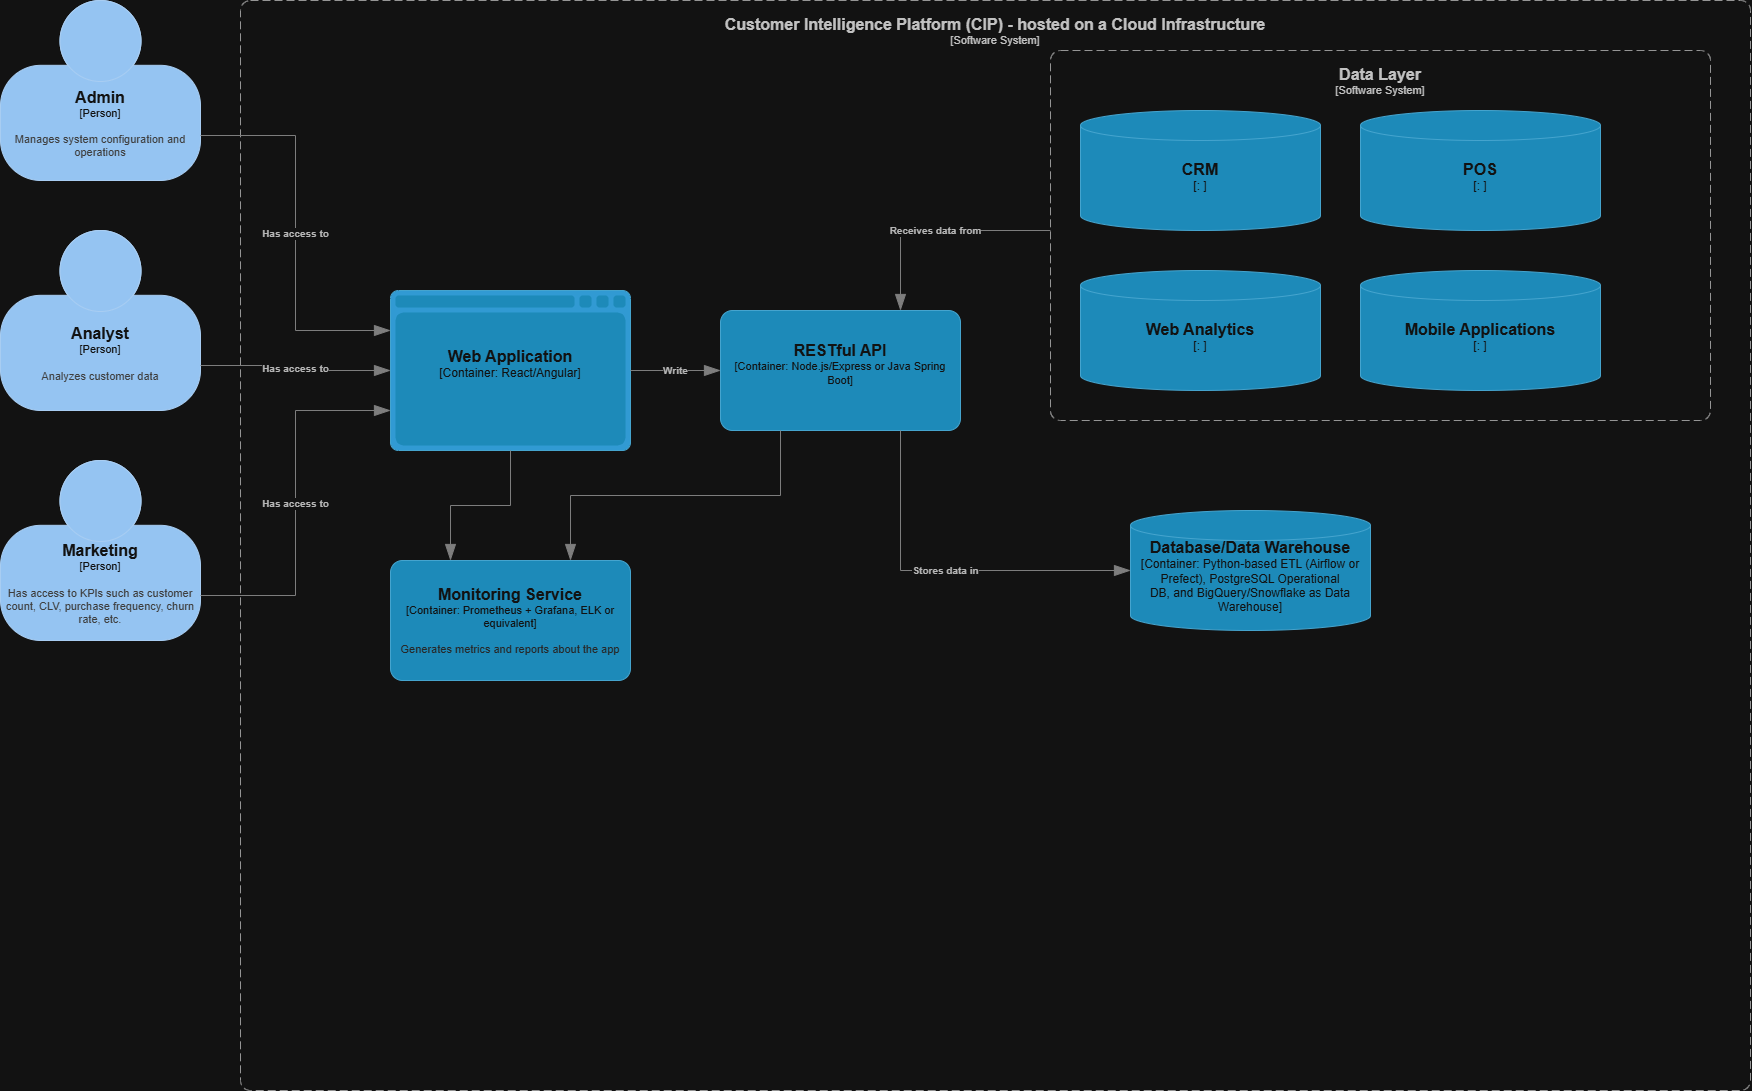

The diagram above was exported from draw.io. Its source (the exported page's mxGraphModel, read from the mxfile embedded in the PNG):
<mxGraphModel dx="1773" dy="983" grid="1" gridSize="10" guides="1" tooltips="1" connect="1" arrows="1" fold="1" page="1" pageScale="1" pageWidth="850" pageHeight="1100" math="0" shadow="0">
  <root>
    <mxCell id="0" />
    <mxCell id="1" parent="0" />
    <object placeholders="1" c4Name="Admin" c4Type="Person" c4Description="Manages system configuration and operations" label="&lt;font style=&quot;font-size: 16px&quot;&gt;&lt;b&gt;%c4Name%&lt;/b&gt;&lt;/font&gt;&lt;div&gt;[%c4Type%]&lt;/div&gt;&lt;br&gt;&lt;div&gt;&lt;font style=&quot;font-size: 11px&quot;&gt;&lt;font color=&quot;#cccccc&quot;&gt;%c4Description%&lt;/font&gt;&lt;/div&gt;" id="lp0s-r7Q4yn3rCoqv7_r-4">
      <mxCell parent="1" style="html=1;fontSize=11;dashed=0;whiteSpace=wrap;fillColor=#083F75;strokeColor=#06315C;fontColor=#ffffff;shape=mxgraph.c4.person2;align=center;metaEdit=1;points=[[0.5,0,0],[1,0.5,0],[1,0.75,0],[0.75,1,0],[0.5,1,0],[0.25,1,0],[0,0.75,0],[0,0.5,0]];resizable=0;" vertex="1">
        <mxGeometry height="180" width="200" x="20" y="40" as="geometry" />
      </mxCell>
    </object>
    <object placeholders="1" c4Name="Marketing" c4Type="Person" c4Description="Has access to KPIs such as customer count, CLV, purchase frequency, churn rate, etc." label="&lt;font style=&quot;font-size: 16px&quot;&gt;&lt;b&gt;%c4Name%&lt;/b&gt;&lt;/font&gt;&lt;div&gt;[%c4Type%]&lt;/div&gt;&lt;br&gt;&lt;div&gt;&lt;font style=&quot;font-size: 11px&quot;&gt;&lt;font color=&quot;#cccccc&quot;&gt;%c4Description%&lt;/font&gt;&lt;/div&gt;" id="lp0s-r7Q4yn3rCoqv7_r-5">
      <mxCell parent="1" style="html=1;fontSize=11;dashed=0;whiteSpace=wrap;fillColor=#083F75;strokeColor=#06315C;fontColor=#ffffff;shape=mxgraph.c4.person2;align=center;metaEdit=1;points=[[0.5,0,0],[1,0.5,0],[1,0.75,0],[0.75,1,0],[0.5,1,0],[0.25,1,0],[0,0.75,0],[0,0.5,0]];resizable=0;" vertex="1">
        <mxGeometry height="180" width="200" x="20" y="500" as="geometry" />
      </mxCell>
    </object>
    <object placeholders="1" c4Name="Analyst" c4Type="Person" c4Description="Analyzes customer data" label="&lt;font style=&quot;font-size: 16px&quot;&gt;&lt;b&gt;%c4Name%&lt;/b&gt;&lt;/font&gt;&lt;div&gt;[%c4Type%]&lt;/div&gt;&lt;br&gt;&lt;div&gt;&lt;font style=&quot;font-size: 11px&quot;&gt;&lt;font color=&quot;#cccccc&quot;&gt;%c4Description%&lt;/font&gt;&lt;/div&gt;" id="lp0s-r7Q4yn3rCoqv7_r-6">
      <mxCell parent="1" style="html=1;fontSize=11;dashed=0;whiteSpace=wrap;fillColor=#083F75;strokeColor=#06315C;fontColor=#ffffff;shape=mxgraph.c4.person2;align=center;metaEdit=1;points=[[0.5,0,0],[1,0.5,0],[1,0.75,0],[0.75,1,0],[0.5,1,0],[0.25,1,0],[0,0.75,0],[0,0.5,0]];resizable=0;" vertex="1">
        <mxGeometry height="180" width="200" x="20" y="270" as="geometry" />
      </mxCell>
    </object>
    <object placeholders="1" c4Name="Customer Intelligence Platform (CIP) - hosted on a Cloud Infrastructure" c4Type="SystemScopeBoundary" c4Application="Software System" label="&lt;font style=&quot;font-size: 16px&quot;&gt;&lt;b&gt;&lt;div style=&quot;&quot;&gt;%c4Name%&lt;/div&gt;&lt;/b&gt;&lt;/font&gt;&lt;div style=&quot;&quot;&gt;[%c4Application%]&lt;/div&gt;" id="lp0s-r7Q4yn3rCoqv7_r-7">
      <mxCell parent="1" style="rounded=1;fontSize=11;whiteSpace=wrap;html=1;dashed=1;arcSize=20;fillColor=none;strokeColor=#666666;fontColor=#333333;labelBackgroundColor=none;align=center;verticalAlign=top;labelBorderColor=none;spacingTop=0;spacing=10;dashPattern=8 4;metaEdit=1;rotatable=0;perimeter=rectanglePerimeter;noLabel=0;labelPadding=0;allowArrows=0;connectable=0;expand=0;recursiveResize=0;editable=1;pointerEvents=0;absoluteArcSize=1;points=[[0.25,0,0],[0.5,0,0],[0.75,0,0],[1,0.25,0],[1,0.5,0],[1,0.75,0],[0.75,1,0],[0.5,1,0],[0.25,1,0],[0,0.75,0],[0,0.5,0],[0,0.25,0]];" vertex="1">
        <mxGeometry height="1090" width="1510" x="260" y="40" as="geometry" />
      </mxCell>
    </object>
    <object placeholders="1" c4Name="Monitoring Service" c4Type="Container" c4Technology="Prometheus + Grafana, ELK or equivalent" c4Description="Generates metrics and reports about the app" label="&lt;font style=&quot;font-size: 16px&quot;&gt;&lt;b&gt;%c4Name%&lt;/b&gt;&lt;/font&gt;&lt;div&gt;[%c4Type%: %c4Technology%]&lt;/div&gt;&lt;br&gt;&lt;div&gt;&lt;font style=&quot;font-size: 11px&quot;&gt;&lt;font color=&quot;#E6E6E6&quot;&gt;%c4Description%&lt;/font&gt;&lt;/div&gt;" id="lp0s-r7Q4yn3rCoqv7_r-8">
      <mxCell parent="1" style="rounded=1;whiteSpace=wrap;html=1;fontSize=11;labelBackgroundColor=none;fillColor=#23A2D9;fontColor=#ffffff;align=center;arcSize=10;strokeColor=#0E7DAD;metaEdit=1;resizable=0;points=[[0.25,0,0],[0.5,0,0],[0.75,0,0],[1,0.25,0],[1,0.5,0],[1,0.75,0],[0.75,1,0],[0.5,1,0],[0.25,1,0],[0,0.75,0],[0,0.5,0],[0,0.25,0]];" vertex="1">
        <mxGeometry height="120" width="240" x="410" y="600" as="geometry" />
      </mxCell>
    </object>
    <object placeholders="1" c4Name="RESTful API" c4Type="Container" c4Technology="Node.js/Express or Java Spring Boot" c4Description="" label="&lt;font style=&quot;font-size: 16px&quot;&gt;&lt;b&gt;%c4Name%&lt;/b&gt;&lt;/font&gt;&lt;div&gt;[%c4Type%: %c4Technology%]&lt;/div&gt;&lt;br&gt;&lt;div&gt;&lt;font style=&quot;font-size: 11px&quot;&gt;&lt;font color=&quot;#E6E6E6&quot;&gt;%c4Description%&lt;/font&gt;&lt;/div&gt;" id="lp0s-r7Q4yn3rCoqv7_r-10">
      <mxCell parent="1" style="rounded=1;whiteSpace=wrap;html=1;fontSize=11;labelBackgroundColor=none;fillColor=#23A2D9;fontColor=#ffffff;align=center;arcSize=10;strokeColor=#0E7DAD;metaEdit=1;resizable=0;points=[[0.25,0,0],[0.5,0,0],[0.75,0,0],[1,0.25,0],[1,0.5,0],[1,0.75,0],[0.75,1,0],[0.5,1,0],[0.25,1,0],[0,0.75,0],[0,0.5,0],[0,0.25,0]];" vertex="1">
        <mxGeometry height="120" width="240" x="740" y="350" as="geometry" />
      </mxCell>
    </object>
    <object placeholders="1" c4Name="Database/Data Warehouse" c4Type="Container" c4Technology="Python-based ETL (Airflow or Prefect), PostgreSQL Operational &#10;DB, and BigQuery/Snowflake as Data Warehouse" c4Description="" label="&lt;font style=&quot;font-size: 16px&quot;&gt;&lt;b&gt;%c4Name%&lt;/b&gt;&lt;/font&gt;&lt;div&gt;[%c4Type%:&amp;nbsp;%c4Technology%]&lt;/div&gt;&lt;br&gt;&lt;div&gt;&lt;font style=&quot;font-size: 11px&quot;&gt;&lt;font color=&quot;#E6E6E6&quot;&gt;%c4Description%&lt;/font&gt;&lt;/div&gt;" id="lp0s-r7Q4yn3rCoqv7_r-11">
      <mxCell parent="1" style="shape=cylinder3;size=15;whiteSpace=wrap;html=1;boundedLbl=1;rounded=0;labelBackgroundColor=none;fillColor=#23A2D9;fontSize=12;fontColor=#ffffff;align=center;strokeColor=#0E7DAD;metaEdit=1;points=[[0.5,0,0],[1,0.25,0],[1,0.5,0],[1,0.75,0],[0.5,1,0],[0,0.75,0],[0,0.5,0],[0,0.25,0]];resizable=0;" vertex="1">
        <mxGeometry height="120" width="240" x="1150" y="550" as="geometry" />
      </mxCell>
    </object>
    <object placeholders="1" c4Name="Data Layer" c4Type="SystemScopeBoundary" c4Application="Software System" label="&lt;font style=&quot;font-size: 16px&quot;&gt;&lt;b&gt;&lt;div style=&quot;&quot;&gt;%c4Name%&lt;/div&gt;&lt;/b&gt;&lt;/font&gt;&lt;div style=&quot;&quot;&gt;[%c4Application%]&lt;/div&gt;" id="lp0s-r7Q4yn3rCoqv7_r-12">
      <mxCell parent="1" style="rounded=1;fontSize=11;whiteSpace=wrap;html=1;dashed=1;arcSize=20;fillColor=none;strokeColor=#666666;fontColor=#333333;labelBackgroundColor=none;align=center;verticalAlign=top;labelBorderColor=none;spacingTop=0;spacing=10;dashPattern=8 4;metaEdit=1;rotatable=0;perimeter=rectanglePerimeter;noLabel=0;labelPadding=0;allowArrows=0;connectable=0;expand=0;recursiveResize=0;editable=1;pointerEvents=0;absoluteArcSize=1;points=[[0.25,0,0],[0.5,0,0],[0.75,0,0],[1,0.25,0],[1,0.5,0],[1,0.75,0],[0.75,1,0],[0.5,1,0],[0.25,1,0],[0,0.75,0],[0,0.5,0],[0,0.25,0]];" vertex="1">
        <mxGeometry height="370" width="660" x="1070" y="90" as="geometry" />
      </mxCell>
    </object>
    <object placeholders="1" c4Name="Mobile Applications" c4Type="" c4Technology="" c4Description="" label="&lt;font style=&quot;font-size: 16px&quot;&gt;&lt;b&gt;%c4Name%&lt;/b&gt;&lt;/font&gt;&lt;div&gt;[%c4Type%:&amp;nbsp;%c4Technology%]&lt;/div&gt;&lt;br&gt;&lt;div&gt;&lt;font style=&quot;font-size: 11px&quot;&gt;&lt;font color=&quot;#E6E6E6&quot;&gt;%c4Description%&lt;/font&gt;&lt;/div&gt;" id="lp0s-r7Q4yn3rCoqv7_r-13">
      <mxCell parent="1" style="shape=cylinder3;size=15;whiteSpace=wrap;html=1;boundedLbl=1;rounded=0;labelBackgroundColor=none;fillColor=#23A2D9;fontSize=12;fontColor=#ffffff;align=center;strokeColor=#0E7DAD;metaEdit=1;points=[[0.5,0,0],[1,0.25,0],[1,0.5,0],[1,0.75,0],[0.5,1,0],[0,0.75,0],[0,0.5,0],[0,0.25,0]];resizable=0;" vertex="1">
        <mxGeometry height="120" width="240" x="1380" y="310" as="geometry" />
      </mxCell>
    </object>
    <object placeholders="1" c4Name="POS" c4Type="" c4Technology="" c4Description="" label="&lt;font style=&quot;font-size: 16px&quot;&gt;&lt;b&gt;%c4Name%&lt;/b&gt;&lt;/font&gt;&lt;div&gt;[%c4Type%:&amp;nbsp;%c4Technology%]&lt;/div&gt;&lt;br&gt;&lt;div&gt;&lt;font style=&quot;font-size: 11px&quot;&gt;&lt;font color=&quot;#E6E6E6&quot;&gt;%c4Description%&lt;/font&gt;&lt;/div&gt;" id="lp0s-r7Q4yn3rCoqv7_r-14">
      <mxCell parent="1" style="shape=cylinder3;size=15;whiteSpace=wrap;html=1;boundedLbl=1;rounded=0;labelBackgroundColor=none;fillColor=#23A2D9;fontSize=12;fontColor=#ffffff;align=center;strokeColor=#0E7DAD;metaEdit=1;points=[[0.5,0,0],[1,0.25,0],[1,0.5,0],[1,0.75,0],[0.5,1,0],[0,0.75,0],[0,0.5,0],[0,0.25,0]];resizable=0;" vertex="1">
        <mxGeometry height="120" width="240" x="1380" y="150" as="geometry" />
      </mxCell>
    </object>
    <object placeholders="1" c4Name="Web Analytics" c4Type="" c4Technology="" c4Description="" label="&lt;font style=&quot;font-size: 16px&quot;&gt;&lt;b&gt;%c4Name%&lt;/b&gt;&lt;/font&gt;&lt;div&gt;[%c4Type%:&amp;nbsp;%c4Technology%]&lt;/div&gt;&lt;br&gt;&lt;div&gt;&lt;font style=&quot;font-size: 11px&quot;&gt;&lt;font color=&quot;#E6E6E6&quot;&gt;%c4Description%&lt;/font&gt;&lt;/div&gt;" id="lp0s-r7Q4yn3rCoqv7_r-15">
      <mxCell parent="1" style="shape=cylinder3;size=15;whiteSpace=wrap;html=1;boundedLbl=1;rounded=0;labelBackgroundColor=none;fillColor=#23A2D9;fontSize=12;fontColor=#ffffff;align=center;strokeColor=#0E7DAD;metaEdit=1;points=[[0.5,0,0],[1,0.25,0],[1,0.5,0],[1,0.75,0],[0.5,1,0],[0,0.75,0],[0,0.5,0],[0,0.25,0]];resizable=0;" vertex="1">
        <mxGeometry height="120" width="240" x="1100" y="310" as="geometry" />
      </mxCell>
    </object>
    <object placeholders="1" c4Name="CRM" c4Type="" c4Technology="" c4Description="" label="&lt;font style=&quot;font-size: 16px&quot;&gt;&lt;b&gt;%c4Name%&lt;/b&gt;&lt;/font&gt;&lt;div&gt;[%c4Type%:&amp;nbsp;%c4Technology%]&lt;/div&gt;&lt;br&gt;&lt;div&gt;&lt;font style=&quot;font-size: 11px&quot;&gt;&lt;font color=&quot;#E6E6E6&quot;&gt;%c4Description%&lt;/font&gt;&lt;/div&gt;" id="lp0s-r7Q4yn3rCoqv7_r-16">
      <mxCell parent="1" style="shape=cylinder3;size=15;whiteSpace=wrap;html=1;boundedLbl=1;rounded=0;labelBackgroundColor=none;fillColor=#23A2D9;fontSize=12;fontColor=#ffffff;align=center;strokeColor=#0E7DAD;metaEdit=1;points=[[0.5,0,0],[1,0.25,0],[1,0.5,0],[1,0.75,0],[0.5,1,0],[0,0.75,0],[0,0.5,0],[0,0.25,0]];resizable=0;" vertex="1">
        <mxGeometry height="120" width="240" x="1100" y="150" as="geometry" />
      </mxCell>
    </object>
    <object placeholders="1" c4Name="Web Application" c4Type="Container" c4Technology="React/Angular" c4Description="" label="&lt;font style=&quot;font-size: 16px&quot;&gt;&lt;b&gt;%c4Name%&lt;/b&gt;&lt;/font&gt;&lt;div&gt;[%c4Type%:&amp;nbsp;%c4Technology%]&lt;/div&gt;&lt;br&gt;&lt;div&gt;&lt;font style=&quot;font-size: 11px&quot;&gt;&lt;font color=&quot;#E6E6E6&quot;&gt;%c4Description%&lt;/font&gt;&lt;/div&gt;" id="lp0s-r7Q4yn3rCoqv7_r-18">
      <mxCell parent="1" style="shape=mxgraph.c4.webBrowserContainer2;whiteSpace=wrap;html=1;boundedLbl=1;rounded=0;labelBackgroundColor=none;strokeColor=#118ACD;fillColor=#23A2D9;strokeColor=#118ACD;strokeColor2=#0E7DAD;fontSize=12;fontColor=#ffffff;align=center;metaEdit=1;points=[[0.5,0,0],[1,0.25,0],[1,0.5,0],[1,0.75,0],[0.5,1,0],[0,0.75,0],[0,0.5,0],[0,0.25,0]];resizable=0;" vertex="1">
        <mxGeometry height="160" width="240" x="410" y="330" as="geometry" />
      </mxCell>
    </object>
    <object placeholders="1" c4Type="Relationship" c4Description="Has access to" label="&lt;div style=&quot;text-align: left&quot;&gt;&lt;div style=&quot;text-align: center&quot;&gt;&lt;b&gt;%c4Description%&lt;/b&gt;&lt;/div&gt;" id="lp0s-r7Q4yn3rCoqv7_r-23">
      <mxCell edge="1" parent="1" source="lp0s-r7Q4yn3rCoqv7_r-4" style="endArrow=blockThin;html=1;fontSize=10;fontColor=#404040;strokeWidth=1;endFill=1;strokeColor=#828282;elbow=vertical;metaEdit=1;endSize=14;startSize=14;jumpStyle=arc;jumpSize=16;rounded=0;edgeStyle=orthogonalEdgeStyle;exitX=1;exitY=0.75;exitDx=0;exitDy=0;exitPerimeter=0;entryX=0;entryY=0.25;entryDx=0;entryDy=0;entryPerimeter=0;" target="lp0s-r7Q4yn3rCoqv7_r-18">
        <mxGeometry relative="1" width="240" as="geometry">
          <mxPoint x="150" y="209.47000000000003" as="sourcePoint" />
          <mxPoint x="390" y="209.47000000000003" as="targetPoint" />
        </mxGeometry>
      </mxCell>
    </object>
    <object placeholders="1" c4Type="Relationship" c4Description="Has access to" label="&lt;div style=&quot;text-align: left&quot;&gt;&lt;div style=&quot;text-align: center&quot;&gt;&lt;b&gt;%c4Description%&lt;/b&gt;&lt;/div&gt;" id="lp0s-r7Q4yn3rCoqv7_r-26">
      <mxCell edge="1" parent="1" source="lp0s-r7Q4yn3rCoqv7_r-6" style="endArrow=blockThin;html=1;fontSize=10;fontColor=#404040;strokeWidth=1;endFill=1;strokeColor=#828282;elbow=vertical;metaEdit=1;endSize=14;startSize=14;jumpStyle=arc;jumpSize=16;rounded=0;edgeStyle=orthogonalEdgeStyle;exitX=1;exitY=0.75;exitDx=0;exitDy=0;exitPerimeter=0;entryX=0;entryY=0.5;entryDx=0;entryDy=0;entryPerimeter=0;" target="lp0s-r7Q4yn3rCoqv7_r-18">
        <mxGeometry relative="1" width="240" as="geometry">
          <mxPoint x="90" y="428.95" as="sourcePoint" />
          <mxPoint x="330" y="428.95" as="targetPoint" />
        </mxGeometry>
      </mxCell>
    </object>
    <object placeholders="1" c4Type="Relationship" c4Description="Has access to" label="&lt;div style=&quot;text-align: left&quot;&gt;&lt;div style=&quot;text-align: center&quot;&gt;&lt;b&gt;%c4Description%&lt;/b&gt;&lt;/div&gt;" id="lp0s-r7Q4yn3rCoqv7_r-27">
      <mxCell edge="1" parent="1" source="lp0s-r7Q4yn3rCoqv7_r-5" style="endArrow=blockThin;html=1;fontSize=10;fontColor=#404040;strokeWidth=1;endFill=1;strokeColor=#828282;elbow=vertical;metaEdit=1;endSize=14;startSize=14;jumpStyle=arc;jumpSize=16;rounded=0;edgeStyle=orthogonalEdgeStyle;exitX=1;exitY=0.75;exitDx=0;exitDy=0;exitPerimeter=0;entryX=0;entryY=0.75;entryDx=0;entryDy=0;entryPerimeter=0;" target="lp0s-r7Q4yn3rCoqv7_r-18">
        <mxGeometry relative="1" width="240" as="geometry">
          <mxPoint x="130" y="680" as="sourcePoint" />
          <mxPoint x="370" y="680" as="targetPoint" />
        </mxGeometry>
      </mxCell>
    </object>
    <object placeholders="1" c4Type="Relationship" id="lp0s-r7Q4yn3rCoqv7_r-28">
      <mxCell edge="1" parent="1" source="lp0s-r7Q4yn3rCoqv7_r-18" style="endArrow=blockThin;html=1;fontSize=10;fontColor=#404040;strokeWidth=1;endFill=1;strokeColor=#828282;elbow=vertical;metaEdit=1;endSize=14;startSize=14;jumpStyle=arc;jumpSize=16;rounded=0;edgeStyle=orthogonalEdgeStyle;exitX=0.5;exitY=1;exitDx=0;exitDy=0;exitPerimeter=0;entryX=0.25;entryY=0;entryDx=0;entryDy=0;entryPerimeter=0;" target="lp0s-r7Q4yn3rCoqv7_r-8">
        <mxGeometry relative="1" width="240" as="geometry">
          <mxPoint x="620" y="510" as="sourcePoint" />
          <mxPoint x="860" y="510" as="targetPoint" />
        </mxGeometry>
      </mxCell>
    </object>
    <object placeholders="1" c4Type="Relationship" id="lp0s-r7Q4yn3rCoqv7_r-29">
      <mxCell edge="1" parent="1" source="lp0s-r7Q4yn3rCoqv7_r-10" style="endArrow=blockThin;html=1;fontSize=10;fontColor=#404040;strokeWidth=1;endFill=1;strokeColor=#828282;elbow=vertical;metaEdit=1;endSize=14;startSize=14;jumpStyle=arc;jumpSize=16;rounded=0;edgeStyle=orthogonalEdgeStyle;exitX=0.25;exitY=1;exitDx=0;exitDy=0;exitPerimeter=0;entryX=0.75;entryY=0;entryDx=0;entryDy=0;entryPerimeter=0;" target="lp0s-r7Q4yn3rCoqv7_r-8">
        <mxGeometry relative="1" width="240" as="geometry">
          <mxPoint x="740" y="580" as="sourcePoint" />
          <mxPoint x="980" y="580" as="targetPoint" />
        </mxGeometry>
      </mxCell>
    </object>
    <object placeholders="1" c4Type="Relationship" c4Description="Write" label="&lt;div style=&quot;text-align: left&quot;&gt;&lt;div style=&quot;text-align: center&quot;&gt;&lt;b&gt;%c4Description%&lt;/b&gt;&lt;/div&gt;" id="lp0s-r7Q4yn3rCoqv7_r-30">
      <mxCell edge="1" parent="1" source="lp0s-r7Q4yn3rCoqv7_r-18" style="endArrow=blockThin;html=1;fontSize=10;fontColor=#404040;strokeWidth=1;endFill=1;strokeColor=#828282;elbow=vertical;metaEdit=1;endSize=14;startSize=14;jumpStyle=arc;jumpSize=16;rounded=0;edgeStyle=orthogonalEdgeStyle;exitX=1;exitY=0.5;exitDx=0;exitDy=0;exitPerimeter=0;entryX=0;entryY=0.5;entryDx=0;entryDy=0;entryPerimeter=0;" target="lp0s-r7Q4yn3rCoqv7_r-10">
        <mxGeometry relative="1" width="240" as="geometry">
          <mxPoint x="580" y="520" as="sourcePoint" />
          <mxPoint x="750" y="410" as="targetPoint" />
        </mxGeometry>
      </mxCell>
    </object>
    <object placeholders="1" c4Type="Relationship" c4Description="Stores data in" label="&lt;div style=&quot;text-align: left&quot;&gt;&lt;div style=&quot;text-align: center&quot;&gt;&lt;b&gt;%c4Description%&lt;/b&gt;&lt;/div&gt;" id="lp0s-r7Q4yn3rCoqv7_r-31">
      <mxCell edge="1" parent="1" source="lp0s-r7Q4yn3rCoqv7_r-10" style="endArrow=blockThin;html=1;fontSize=10;fontColor=#404040;strokeWidth=1;endFill=1;strokeColor=#828282;elbow=vertical;metaEdit=1;endSize=14;startSize=14;jumpStyle=arc;jumpSize=16;rounded=0;edgeStyle=orthogonalEdgeStyle;exitX=0.75;exitY=1;exitDx=0;exitDy=0;exitPerimeter=0;entryX=0;entryY=0.5;entryDx=0;entryDy=0;entryPerimeter=0;" target="lp0s-r7Q4yn3rCoqv7_r-11">
        <mxGeometry relative="1" width="240" as="geometry">
          <mxPoint x="799.9999999999998" y="605" as="sourcePoint" />
          <mxPoint x="1060" y="715" as="targetPoint" />
        </mxGeometry>
      </mxCell>
    </object>
    <object placeholders="1" c4Type="Relationship" c4Description="Receives data from" label="&lt;div style=&quot;text-align: left&quot;&gt;&lt;div style=&quot;text-align: center&quot;&gt;&lt;b&gt;%c4Description%&lt;/b&gt;&lt;/div&gt;" id="lp0s-r7Q4yn3rCoqv7_r-32">
      <mxCell edge="1" parent="1" style="endArrow=blockThin;html=1;fontSize=10;fontColor=#404040;strokeWidth=1;endFill=1;strokeColor=#828282;elbow=vertical;metaEdit=1;endSize=14;startSize=14;jumpStyle=arc;jumpSize=16;rounded=0;edgeStyle=orthogonalEdgeStyle;entryX=0.75;entryY=0;entryDx=0;entryDy=0;entryPerimeter=0;" target="lp0s-r7Q4yn3rCoqv7_r-10">
        <mxGeometry relative="1" width="240" as="geometry">
          <mxPoint x="1070" y="270" as="sourcePoint" />
          <mxPoint x="980" y="200" as="targetPoint" />
        </mxGeometry>
      </mxCell>
    </object>
  </root>
</mxGraphModel>